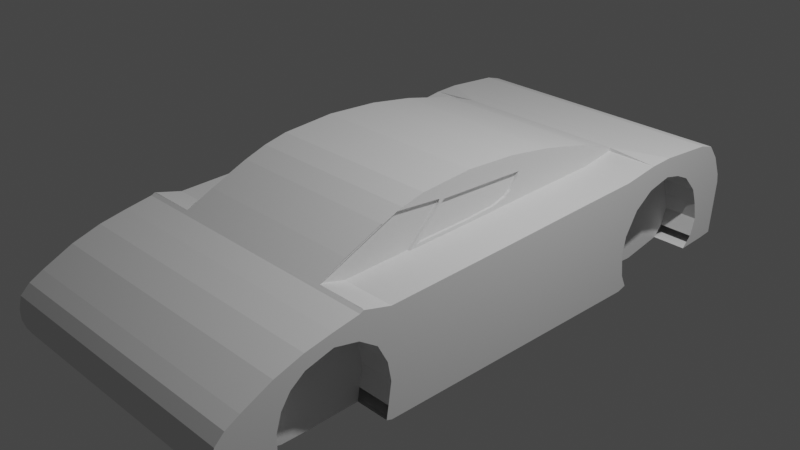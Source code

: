 # Source: koenisegg_agera_rsblend.blend  (saved by Blender 3.1.7; exported with 4.5.12 LTS)
import bpy
from mathutils import Matrix  # noqa: F401  (used for matrix-valued properties, if any)

bpy.ops.wm.read_factory_settings(use_empty=True)
scene = bpy.context.scene
scene.name = 'Scene'

# ---- collections
col_collection = bpy.data.collections.new('Collection'); scene.collection.children.link(col_collection)

# ---- world
world_world = bpy.data.worlds.new('World'); scene.world = world_world
world_world.use_nodes = True; world_world.node_tree.nodes.clear()
_N = world_world.node_tree.nodes; _L = world_world.node_tree.links
n0 = _N.new('ShaderNodeOutputWorld'); n0.name = 'World Output'; n0.location = (300, 300)
n1 = _N.new('ShaderNodeBackground'); n1.name = 'Background'; n1.location = (10, 300)
n1.inputs[0].default_value = (0.05088, 0.05088, 0.05088, 1.0)
_L.new(n1.outputs[0], n0.inputs[0])
n0.is_active_output = True
world_world.color = (0.05088, 0.05088, 0.05088)
world_world.use_sun_shadow = False
world_world.sun_shadow_jitter_overblur = 0.0

# ---- cameras
cam_camera = bpy.data.cameras.new('Camera')
cam_camera.clip_end = 100.0
cam_camera.ortho_scale = 7.314

# ---- lights
light_light = bpy.data.lights.new('Light', 'POINT')
light_light.transmission_factor = 0.0
light_light.energy = 1000.0
light_light.shadow_soft_size = 0.1
light_light.shadow_maximum_resolution = 0.006
light_light.use_absolute_resolution = True

# ---- meshes
me_cube_001 = bpy.data.meshes.new('Cube.001')
me_cube_001.from_pydata([(1.36, 1.071, -0.08924), (1.027, 2.386, -0.8712), (1.36, 1.071, 0.2031), (1.36, 3.391, -0.3944), (1.36, 3.401, -0.2651), (0.0, 3.391, -0.3944), (0.0, 3.401, -0.2651), (1.36, 3.188, -0.2258), (0.0, 1.699, -0.8712), (0.0, -0.04359, -0.8712), (1.36, 3.185, -0.02661), (0.0, 3.188, -0.2258), (1.027, 2.868, -0.7767), (0.0, 3.185, -0.02661), (1.36, 2.997, -0.27), (1.36, 2.927, -0.07828), (0.0, 2.997, -0.27), (0.0, 2.927, -0.07828), (0.0, 1.699, -0.1571), (0.0, 1.699, 0.1099), (0.0, -0.04359, -0.03806), (0.0, -0.04359, 0.2734), (1.36, -0.04359, -0.03806), (1.36, -0.04359, 0.2734), (0.0, 2.386, -0.7101), (1.027, 1.803, -0.8407), (1.36, 1.699, -0.1571), (1.36, 1.699, 0.1099), (0.0, 2.386, -0.2395), (0.0, 2.386, -0.003414), (0.0, 0.5533, -0.8712), (1.36, 3.289, -0.3101), (1.36, 3.285, -0.48), (0.0, -3.108, -0.4722), (0.0, -3.108, -0.6265), (0.0, -2.475, -0.3475), (0.0, -2.475, -0.55), (0.0, -0.8915, -0.08825), (0.0, -0.8915, -0.391), (0.0, -1.594, -0.2575), (1.027, -2.718, -0.8005), (0.0, -0.04359, -0.6587), (0.0, -1.554, -0.4666), (0.0, -1.135, -0.1296), (1.027, -3.213, -0.7425), (0.0, -3.213, -0.7425), (0.0, -1.135, -0.4164), (0.0, -0.6334, -0.05975), (0.0, -0.6334, -0.3735), (1.36, 1.741, -0.2364), (1.36, 1.702, -0.4348), (0.0, 2.66, -0.4752), (0.0, -3.108, -0.7695), (1.36, -3.19, -0.7383), (0.0, 2.684, -0.6847), (1.36, 3.281, -0.6374), (0.0, 3.285, -0.48), (1.027, -1.611, -0.8503), (0.0, -2.475, -0.7377), (0.0, -0.8915, -0.6715), (0.0, -1.588, -0.706), (0.0, -1.135, -0.6821), (0.0, -0.6334, -0.6643), (1.36, 1.737, -0.6992), (1.36, -3.108, -0.6265), (1.36, -0.8915, -0.391), (1.36, -1.554, -0.4666), (1.36, -1.135, -0.4164), (1.027, -3.11, -0.7988), (1.36, -0.6334, -0.3735), (0.0, -3.315, -0.646), (1.36, -0.04359, -0.8712), (1.36, 1.071, -0.8712), (1.36, -3.315, -0.646), (1.027, 2.756, 0.1096), (0.0, -2.783, -0.58), (1.36, -2.783, -0.58), (0.0, -2.175, -0.5315), (0.0, -1.548, -0.4685), (1.36, -1.548, -0.4685), (1.36, 0.5533, -0.369), (1.027, 2.106, 0.1667), (0.0, 1.702, -0.4348), (1.36, 1.071, -0.3916), (1.36, 3.38, -0.5281), (1.027, -2.174, 0.1434), (0.0, 3.38, -0.5281), (1.36, 3.19, -0.4318), (0.0, 3.19, -0.4318), (1.36, 3.038, -0.4662), (0.0, 3.038, -0.4662), (0.0, 1.699, -0.4332), (0.0, -0.04359, -0.3602), (1.36, -0.04359, -0.3602), (1.36, 1.699, -0.4332), (0.0, 2.386, -0.4838), (1.36, 3.293, -0.1458), (0.0, 3.281, -0.6374), (0.0, 2.585, 0.1878), (1.36, 2.585, 0.1878), (1.36, 3.298, 0.01841), (0.0, 3.298, 0.01841), (1.36, -3.249, -0.2635), (1.36, -3.108, -0.1739), (0.0, -3.108, -0.323), (1.36, -2.475, 0.06016), (0.0, -2.475, -0.1517), (0.0, -0.8915, 0.2044), (1.027, 2.386, -0.7101), (0.0, -1.705, -0.05097), (1.027, 2.982, -0.6593), (1.36, -1.908, 0.08479), (0.0, -1.135, 0.1476), (0.0, -0.6334, 0.2436), (0.0, -3.39, -0.3532), (1.36, -3.39, -0.3532), (0.0, -2.627, -0.05594), (1.36, -2.627, -0.05594), (1.027, -2.175, -0.73), (0.0, -2.174, 0.1434), (1.36, 1.699, -0.8712), (1.027, -3.271, -0.7072), (1.36, -2.174, 0.1434), (0.0, -1.548, 0.2761), (1.027, -1.588, -0.706), (1.027, -2.475, -0.7377), (1.027, 1.737, -0.6992), (1.36, 1.887, 0.009616), (0.0, 2.106, 0.1667), (1.36, 3.412, -0.1358), (0.0, 3.412, -0.1358), (1.36, 1.803, -0.8407), (1.36, 3.183, 0.1726), (0.0, 3.183, 0.1726), (1.36, 2.756, 0.1096), (0.0, 2.756, 0.1096), (0.0, 1.699, 0.3769), (1.027, 2.627, -0.824), (1.027, 2.585, 0.1878), (0.0, -0.04359, 0.5848), (1.36, 2.386, 0.2327), (1.027, 2.684, -0.6847), (1.027, 1.741, -0.2364), (0.0, 2.386, 0.2327), (1.36, -3.108, -0.7695), (0.0, -3.11, -0.7988), (1.36, -3.256, -0.1199), (0.0, -3.108, -0.0367), (0.0, -2.475, 0.06016), (0.0, -0.8915, 0.4971), (1.36, -0.8915, -0.6715), (1.027, 2.386, -0.2395), (0.0, 2.386, 0.4499), (0.0, -1.908, 0.08479), (1.36, -1.588, -0.706), (1.36, -1.135, -0.6821), (1.36, -0.6334, -0.6643), (0.0, -1.135, 0.4248), (0.0, -0.6334, 0.5469), (0.0, -1.135, 0.6797), (0.0, -0.8915, -0.8712), (0.0, -0.6334, -0.8712), (1.027, -2.175, -0.3174), (1.36, -0.8915, -0.8712), (1.36, -1.135, -0.8712), (1.36, -3.161, -0.7707), (1.36, -3.11, -0.7988), (1.36, -3.108, -0.0367), (1.027, -2.475, -0.3475), (0.0, -3.256, -0.1199), (0.0, -3.249, -0.2635), (1.027, 2.635, -0.2492), (0.0, -3.108, -0.1739), (0.0, -3.358, -0.2191), (1.36, -3.358, -0.2191), (1.36, -3.213, -0.7425), (1.36, -3.271, -0.7072), (1.36, -2.475, 0.2241), (0.0, -2.475, 0.2241), (0.0, -2.475, -0.8712), (1.027, 2.61, -0.0307), (1.36, -2.475, -0.8712), (0.0, -2.738, -0.7485), (0.0, -2.783, 0.1217), (1.027, 2.386, -0.003414), (1.36, -0.04359, -0.6587), (1.36, 1.699, -0.6891), (1.36, -2.783, 0.1217), (0.0, -2.718, -0.8005), (1.36, -2.718, -0.8005), (1.36, -2.738, -0.7485), (1.36, -1.894, 0.3383), (1.36, -1.611, -0.8503), (0.0, -1.611, -0.8503), (0.0, -2.175, -0.73), (0.0, -2.175, 0.2871), (1.027, -2.175, -0.1103), (1.36, -2.175, 0.2871), (1.027, -2.728, -0.2077), (1.36, -2.175, -0.8712), (0.0, -2.175, -0.8712), (0.0, -0.6334, 0.8259), (0.0, -1.135, -0.8712), (1.36, -0.6334, -0.8712), (1.027, -2.475, -0.1517), (0.0, -1.548, -0.7038), (0.0, -1.548, -0.8712), (1.36, -1.548, -0.8712), (1.36, -1.548, -0.7038), (1.027, 2.386, -0.4838), (1.36, 2.386, 0.4499), (1.36, 0.5533, -0.6624), (1.027, 3.038, -0.4662), (1.36, 2.106, 0.1667), (0.0, 1.737, -0.6992), (1.36, 1.071, -0.6718), (0.0, 1.071, -0.8712), (1.36, 0.5533, -0.8712), (1.36, 3.278, -0.7495), (0.0, 3.278, -0.7495), (1.027, -2.175, -0.5315), (0.0, 3.303, 0.1914), (1.36, 3.303, 0.1914), (1.36, 3.395, -0.03172), (0.0, 1.803, -0.8407), (0.0, 3.395, -0.03172), (1.36, 3.369, -0.6521), (1.027, -1.554, -0.4666), (1.36, 3.362, -0.7403), (1.027, -2.475, -0.55), (0.0, 3.362, -0.7403), (0.0, 3.369, -0.6521), (1.36, 3.18, 0.3534), (1.027, 1.702, -0.4348), (0.0, 3.18, 0.3534), (1.36, 3.192, -0.6228), (1.36, 3.194, -0.7587), (0.0, 3.194, -0.7587), (0.0, 3.192, -0.6228), (1.027, 2.66, -0.4752), (0.0, 2.627, -0.824), (0.0, 2.695, 0.4277), (1.36, 2.695, 0.4277), (1.36, 3.004, 0.4056), (0.0, 3.004, 0.4056), (1.36, 2.982, -0.6593), (1.36, 2.868, -0.7767), (0.0, 2.868, -0.7767), (0.0, 2.982, -0.6593), (0.0, 1.699, -0.6891), (0.0, 2.386, -0.8712), (1.027, -2.175, -0.8712), (1.027, -2.738, -0.7485), (1.027, -2.475, -0.8712), (1.027, -3.161, -0.7707), (1.027, 2.386, 0.2327), (1.027, 1.887, 0.009616), (1.027, -2.627, -0.05594), (1.027, -1.908, 0.08479), (1.027, -2.475, 0.06016), (1.027, -2.783, -0.58), (0.0, -3.271, -0.7072), (1.027, 2.927, -0.07828), (1.027, 2.997, -0.27), (1.027, -2.783, -0.3964), (1.027, -1.705, -0.05097), (1.027, -1.594, -0.2575), (0.0, 1.887, 0.009616), (0.0, 1.741, -0.2364), (1.36, 0.5533, 0.2536), (1.36, 0.5533, -0.05247), (1.36, -1.548, 0.03068), (1.36, -1.548, -0.2147), (0.0, -1.548, 0.03068), (0.0, -1.548, -0.2147), (0.0, -2.175, -0.1103), (0.0, -2.175, -0.3174), (1.36, -2.728, -0.2077), (1.36, -2.783, -0.3964), (0.0, -2.728, -0.2077), (0.0, -2.783, -0.3964), (1.36, -3.39, -0.464), (1.36, -3.355, -0.5716), (0.0, -3.39, -0.464), (0.0, -3.355, -0.5716), (1.36, -0.6334, 0.2436), (1.36, -0.6334, -0.05975), (1.36, -1.135, 0.1476), (1.36, -1.135, -0.1296), (1.36, -1.705, -0.05097), (1.36, -1.594, -0.2575), (1.36, -0.8915, 0.2044), (1.36, -0.8915, -0.08825), (1.36, -3.108, -0.323), (1.36, -3.108, -0.4722), (0.0, 3.293, -0.1458), (0.0, 3.289, -0.3101), (0.0, 2.61, -0.0307), (0.0, 2.635, -0.2492), (0.0, -3.231, -0.5219), (1.36, -3.231, -0.5219), (0.0, -3.249, -0.3935), (1.36, -3.249, -0.3935), (1.36, -3.211, -0.6362), (0.0, -3.211, -0.6362), (1.36, -0.7986, 0.2986), (1.36, -0.8915, 0.2958), (1.335, -1.846, 0.3606), (0.8609, 1.071, 0.7642), (1.36, 1.071, 0.3586), (1.36, 2.111, 0.4375), (1.36, -0.04359, 0.3208), (0.8609, -1.548, 0.5018), (1.36, -1.135, 0.2885), (0.8609, 1.699, 0.6224), (1.335, -1.853, 0.3577), (1.36, -1.548, 0.2761), (0.84, -0.4417, 0.6588), (0.8654, -0.7986, 0.2986), (0.84, -0.7986, 0.2986), (0.8654, -0.6334, 0.4653), (0.8654, -0.4317, 0.6988), (0.8388, -0.6334, 0.4122), (0.8654, -0.6334, 0.4122), (0.8654, 1.071, 0.4954), (0.8654, 0.5533, 0.6474), (0.8388, 0.5533, 0.6474), (0.8654, 1.699, 0.3769), (0.8654, 2.111, 0.4375), (0.8654, 2.112, 0.4784), (0.8654, 1.071, 0.7642), (0.8654, 1.699, 0.6224), (0.8654, -0.04359, 0.8712), (0.8654, 0.5533, 0.8411), (0.8654, -0.547, 0.5525), (0.8654, -0.4919, 0.556), (0.8654, -1.135, 0.6797), (1.36, 1.699, 0.3769), (0.8654, -0.9509, 0.7451), (0.84, -1.548, 0.2761), (0.8654, -1.548, 0.2761), (0.8654, -0.8915, 0.7398), (0.8654, -0.8915, 0.7663), (0.8654, -1.846, 0.3606), (0.8654, -0.6334, 0.7168), (0.8654, -0.6334, 0.8259), (0.8654, -1.853, 0.3577), (0.8654, -1.548, 0.4897), (0.8654, -1.548, 0.5018), (0.8654, -1.135, 0.668), (0.84, -1.846, 0.3606), (0.84, -1.853, 0.3577), (0.84, -0.8915, 0.4971), (0.84, -1.135, 0.668), (0.84, -0.8915, 0.7398), (0.84, -0.9509, 0.7451), (0.84, -0.6334, 0.4653), (0.84, -0.547, 0.5525), (0.84, -1.135, 0.2885), (0.84, -0.8915, 0.2958), (0.84, -0.4317, 0.6988), (0.84, -0.6334, 0.7168), (1.36, 0.5533, 0.3414), (0.8609, -1.135, 0.6797), (1.36, -0.6334, 0.3034), (0.8654, -0.4417, 0.6588), (0.8654, -0.8915, 0.2958), (0.8388, -0.4919, 0.556), (0.8388, 0.6546, 0.6438), (0.8654, 0.6546, 0.6438), (0.8654, -1.135, 0.2885), (0.84, -1.135, 0.4248), (0.84, -0.6334, 0.5469), (0.84, -1.548, 0.4897), (0.8654, -0.9812, 0.7343), (0.8654, -0.04359, 0.6683), (0.8388, -0.04359, 0.6683), (0.8388, 0.4785, 0.4277), (0.8654, 0.4785, 0.4277), (0.8654, 0.6033, 0.5534), (0.8654, 0.5533, 0.4797), (0.8388, 0.5533, 0.4797), (0.8654, 0.3184, 0.3836), (0.8654, -0.04359, 0.3556), (0.8654, -0.6334, 0.3396), (0.8654, -0.37, 0.6798), (0.8388, 0.5533, 0.5596), (0.8388, -0.04359, 0.5848), (0.8388, 0.6033, 0.5534), (0.8388, -0.04359, 0.3556), (0.8388, -0.6334, 0.3396), (0.8388, 0.3184, 0.3836), (0.8388, -0.37, 0.6798), (0.8654, -0.7149, 0.3294), (0.839, -0.7149, 0.3294), (0.8654, -0.6334, 0.3034), (0.8654, 0.5533, 0.3414), (0.8654, 1.071, 0.3586), (0.8654, -0.04359, 0.3208), (0.8609, -0.04359, 0.8712), (0.0, -0.8915, 0.7663), (0.0, -1.894, 0.3383), (0.0, -1.548, 0.5018), (0.0, -0.04359, 0.8712), (0.0, 2.112, 0.4784), (0.0, 1.699, 0.6224), (0.8609, -0.9509, 0.7451), (0.0, 1.071, 0.7642), (0.0, 0.5533, 0.8411), (0.8609, -0.8915, 0.7663), (0.8609, 0.5533, 0.8411), (0.8609, -0.6334, 0.8259), (0.8609, -0.9812, 0.7343), (0.8609, -1.846, 0.3606), (0.8609, 2.112, 0.4784), (1.36, -1.853, 0.3577)], [(45, 44), (181, 179), (200, 199)], [(156, 69, 65, 150), (190, 76, 64, 144), (278, 277, 293, 294), (126, 25, 1, 108), (286, 285, 291, 292), (272, 271, 289, 290), (292, 291, 287, 288), (22, 23, 285, 286), (300, 302, 281, 282), (282, 281, 283, 284), (0, 2, 269, 270), (141, 137, 12, 110), (18, 19, 267, 268), (26, 27, 2, 0), (296, 295, 6, 5), (5, 6, 4, 3), (298, 297, 17, 16), (288, 287, 271, 272), (268, 267, 29, 28), (270, 269, 23, 22), (16, 17, 13, 11), (11, 13, 295, 296), (28, 29, 297, 298), (134, 15, 10, 132), (100, 96, 4, 129), (337, 27, 127, 213), (153, 109, 275, 119), (157, 112, 273, 123), (148, 106, 279, 116), (170, 301, 283, 114), (139, 21, 113, 158), (149, 107, 112, 157), (123, 273, 109, 153), (158, 113, 107, 149), (119, 275, 106, 148), (116, 279, 104, 172), (132, 10, 96, 100), (76, 278, 294, 64), (69, 286, 292, 65), (79, 272, 290, 66), (65, 292, 288, 67), (93, 22, 286, 69), (303, 300, 282, 73), (73, 282, 284, 70), (83, 0, 270, 80), (91, 18, 268, 82), (94, 26, 0, 83), (56, 296, 5, 86), (86, 5, 3, 84), (51, 298, 16, 90), (67, 288, 272, 79), (82, 268, 28, 95), (80, 270, 22, 93), (90, 16, 11, 88), (88, 11, 296, 56), (10, 7, 31, 96), (279, 280, 33, 104), (275, 276, 35, 106), (113, 47, 37, 107), (273, 274, 39, 109), (107, 37, 43, 112), (21, 20, 47, 113), (301, 299, 284, 283), (106, 35, 280, 279), (112, 43, 274, 273), (109, 39, 276, 275), (27, 26, 49, 127), (96, 31, 3, 4), (15, 14, 7, 10), (95, 28, 298, 51), (152, 210, 242, 241), (143, 152, 241, 98), (196, 85, 259, 204), (210, 140, 99, 242), (29, 143, 98, 297), (250, 24, 54, 240), (89, 245, 235, 87), (32, 55, 226, 84), (94, 186, 63, 50), (42, 60, 194, 77), (46, 61, 205, 78), (36, 58, 182, 75), (33, 34, 304, 299), (92, 41, 62, 48), (38, 59, 61, 46), (78, 205, 60, 42), (204, 259, 257, 198), (265, 258, 85, 196), (48, 62, 59, 38), (77, 194, 58, 36), (75, 182, 52, 34), (189, 190, 144, 166), (203, 156, 150, 163), (207, 208, 154, 192), (163, 150, 155, 164), (71, 185, 156, 203), (165, 53, 176, 175), (64, 294, 300, 303), (72, 215, 211, 217), (8, 249, 214, 224), (120, 186, 215, 72), (219, 97, 231, 230), (230, 231, 226, 228), (240, 54, 248, 247), (164, 155, 208, 207), (224, 214, 24, 250), (217, 211, 185, 71), (247, 248, 238, 237), (237, 238, 97, 219), (87, 235, 55, 32), (234, 232, 222, 221), (236, 237, 219, 218), (235, 236, 218, 55), (133, 234, 221, 101), (13, 133, 101, 295), (232, 132, 100, 222), (17, 135, 133, 13), (269, 362, 311, 23), (414, 310, 213, 140, 210), (267, 128, 143, 29), (287, 313, 316, 271), (297, 98, 135, 17), (242, 99, 134, 243), (57, 124, 118, 251), (253, 125, 252, 40), (243, 134, 132, 232), (6, 130, 129, 4), (222, 100, 129, 223), (295, 101, 130, 6), (27, 337, 309, 2), (19, 136, 128, 267), (251, 118, 125, 253), (2, 309, 362, 269), (401, 153, 119, 195), (159, 157, 123, 402), (178, 148, 116, 183), (281, 115, 114, 283), (302, 102, 115, 281), (169, 170, 114, 173), (403, 139, 158, 201), (400, 149, 157, 159), (23, 311, 364, 285), (291, 306, 313, 287), (271, 316, 111, 289), (402, 123, 153, 401), (239, 141, 110, 212), (233, 126, 108, 209), (209, 108, 141, 239), (285, 364, 305, 306, 291), (201, 158, 149, 400), (195, 119, 148, 178), (183, 116, 172, 147), (108, 1, 137, 141), (277, 117, 103, 293), (187, 183, 147, 167), (117, 187, 167, 103), (184, 151, 171, 180), (256, 142, 151, 184), (180, 171, 263, 262), (144, 64, 303, 53), (188, 189, 166, 145), (197, 195, 178, 177), (122, 197, 177, 105), (194, 200, 179, 58), (161, 203, 163, 160), (62, 161, 160, 59), (205, 206, 193, 60), (206, 207, 192, 193), (327, 331, 330, 324), (59, 160, 202, 61), (41, 9, 161, 62), (160, 163, 164, 202), (9, 71, 203, 161), (294, 293, 302, 300), (172, 104, 301, 170), (102, 146, 174, 115), (227, 266, 162, 220), (229, 168, 264, 260), (115, 174, 173, 114), (58, 179, 188, 182), (105, 177, 187, 117), (177, 178, 183, 187), (146, 169, 173, 174), (111, 191, 197, 122), (220, 162, 168, 229), (191, 401, 195, 197), (202, 164, 207, 206), (61, 202, 206, 205), (60, 193, 200, 194), (216, 72, 217, 30), (186, 120, 131, 63), (136, 405, 404, 128), (120, 8, 224, 131), (138, 180, 262, 74), (81, 256, 184, 255), (255, 184, 180, 138), (8, 120, 72, 216), (101, 221, 225, 130), (55, 218, 228, 226), (218, 219, 230, 228), (130, 225, 223, 129), (245, 246, 236, 235), (246, 247, 237, 236), (244, 243, 232, 234), (221, 222, 223, 225), (98, 241, 244, 135), (266, 265, 196, 162), (168, 204, 198, 264), (241, 242, 243, 244), (128, 404, 152, 143), (30, 217, 71, 9), (162, 196, 204, 168), (404, 414, 210, 152), (118, 220, 229, 125), (135, 244, 234, 133), (125, 229, 260, 252), (124, 227, 220, 118), (151, 209, 239, 171), (142, 233, 209, 151), (171, 239, 212, 263), (81, 255, 140, 213), (126, 233, 50, 63), (256, 81, 213, 127), (259, 85, 122, 105), (138, 74, 134, 99), (265, 266, 290, 289), (212, 110, 245, 89), (74, 262, 15, 134), (266, 227, 66, 290), (233, 142, 49, 50), (264, 198, 277, 278), (44, 254, 165, 175), (260, 264, 278, 76), (227, 124, 154, 66), (258, 265, 289, 111), (85, 258, 111, 122), (257, 259, 105, 117), (261, 121, 176), (121, 44, 175, 176), (255, 138, 99, 140), (142, 256, 127, 49), (68, 145, 166), (252, 260, 76, 190), (198, 257, 117, 277), (254, 68, 166, 165), (262, 263, 14, 15), (263, 212, 89, 14), (208, 79, 66, 154), (150, 65, 67, 155), (185, 93, 69, 156), (53, 303, 73, 176), (176, 73, 70, 261), (215, 83, 80, 211), (249, 91, 82, 214), (186, 94, 83, 215), (97, 56, 86, 231), (231, 86, 84, 226), (54, 51, 90, 248), (155, 67, 79, 208), (214, 82, 95, 24), (211, 80, 93, 185), (248, 90, 88, 238), (238, 88, 56, 97), (24, 95, 51, 54), (14, 89, 87, 7), (31, 32, 84, 3), (26, 94, 50, 49), (39, 42, 77, 276), (43, 46, 78, 274), (35, 36, 75, 280), (299, 304, 70, 284), (20, 92, 48, 47), (37, 38, 46, 43), (274, 78, 42, 39), (47, 48, 38, 37), (276, 77, 36, 35), (280, 75, 34, 33), (7, 87, 32, 31), (104, 33, 299, 301), (166, 144, 53, 165), (293, 103, 102, 302), (147, 172, 170, 169), (103, 167, 146, 102), (167, 147, 169, 146), (415, 191, 111, 316), (413, 415, 315, 307), (310, 337, 213), (410, 399, 332, 333), (309, 337, 327, 397), (316, 313, 370, 340), (366, 318, 319, 359), (382, 378, 377, 391), (349, 374, 336), (338, 341, 342), (365, 321, 360, 317), (334, 365, 317, 357), (340, 370, 358, 339), (331, 327, 328, 329), (318, 320, 356, 319), (321, 344, 361, 360), (346, 340, 339, 351), (341, 344, 345, 342), (347, 349, 336, 348), (372, 361, 354, 352), (339, 373, 350, 351), (399, 411, 345, 332), (305, 364, 395, 318), (409, 406, 338, 342), (307, 315, 351, 350), (364, 311, 398, 395), (313, 306, 366, 370), (308, 410, 333, 330), (310, 414, 329, 328), (306, 305, 318, 366), (406, 412, 374, 338), (415, 316, 340, 346), (414, 314, 331, 329), (311, 362, 396, 398), (315, 415, 346, 351), (411, 409, 342, 345), (362, 309, 397, 396), (314, 308, 330, 331), (412, 363, 336, 374), (337, 310, 328, 327), (324, 330, 333, 325, 369, 379), (380, 379, 388, 381), (371, 353, 373, 339), (356, 357, 372), (358, 359, 352, 371), (357, 317, 360, 361, 372), (339, 358, 371), (359, 319, 356, 372, 352), (344, 341, 354, 361), (349, 347, 373, 353), (320, 334, 357, 356), (347, 343, 350, 373), (370, 366, 359, 358), (387, 376, 392, 367), (369, 325, 326, 368), (335, 323, 322, 367), (323, 335, 334, 320), (375, 325, 333, 332), (325, 375, 376, 326), (335, 385, 375, 332, 345, 344, 321, 365, 334), (378, 380, 381, 377), (386, 326, 376, 387), (389, 391, 377, 381, 386, 387), (390, 389, 387, 367, 322), (381, 388, 386), (388, 368, 326, 386), (379, 369, 368, 388), (383, 382, 391, 389), (375, 385, 392, 376), (384, 383, 389, 390), (385, 335, 367, 392), (319, 390, 322, 356), (384, 390, 319, 394, 393), (394, 322, 323, 393), (395, 398, 383, 384), (318, 395, 384, 393, 323, 320), (397, 327, 324), (396, 397, 324, 379, 380), (398, 396, 380, 378, 382, 383), (371, 352, 354, 355, 353), (341, 338, 374, 349, 353, 355, 354), (347, 348, 343), (410, 408, 403, 399), (314, 405, 407, 308), (405, 314, 414, 404), (308, 407, 408, 410), (363, 159, 402, 312), (399, 403, 201, 411), (409, 400, 159, 363, 412, 406), (312, 402, 401, 191, 415, 413), (411, 201, 400, 409)])
_uv = me_cube_001.uv_layers.new(name='UVMap')
_uv.uv.foreach_set('vector', [0.4055, 0.75, 0.4483, 0.75, 0.4483, 0.75, 0.4055, 0.75, 0.4055, 0.75, 0.4483, 0.75, 0.4483, 0.75, 0.4055, 0.75, 0.4945, 0.75, 0.5392, 0.75, 0.5392, 0.75, 0.4945, 0.75, 0.4055, 0.5, 0.375, 0.5, 0.375, 0.5, 0.4055, 0.5, 0.4945, 0.75, 0.5392, 0.75, 0.5392, 0.75, 0.4945, 0.75, 0.4945, 0.75, 0.5392, 0.75, 0.5392, 0.75, 0.4945, 0.75, 0.4945, 0.75, 0.5392, 0.75, 0.5392, 0.75, 0.4945, 0.75, 0.4945, 0.75, 0.5392, 0.75, 0.5392, 0.75, 0.4945, 0.75, 0.4945, 0.75, 0.5392, 0.75, 0.5392, 0.75, 0.4945, 0.75, 0.4945, 0.75, 0.5392, 0.75, 0.5392, 0.875, 0.4945, 0.875, 0.4945, 0.5901, 0.5392, 0.5901, 0.5392, 0.6644, 0.4945, 0.6644, 0.4055, 0.5, 0.375, 0.5, 0.375, 0.5, 0.4055, 0.5, 0.0, 0.0, 0.0, 0.0, 0.0, 0.0, 0.0, 0.0, 0.4945, 0.5, 0.5392, 0.5, 0.5392, 0.5901, 0.4945, 0.5901, 0.0, 0.0, 0.0, 0.0, 0.0, 0.0, 0.0, 0.0, 0.4945, 0.375, 0.5392, 0.375, 0.5392, 0.5, 0.4945, 0.5, 0.0, 0.0, 0.0, 0.0, 0.0, 0.0, 0.0, 0.0, 0.4945, 0.75, 0.5392, 0.75, 0.5392, 0.75, 0.4945, 0.75, 0.0, 0.0, 0.0, 0.0, 0.0, 0.0, 0.0, 0.0, 0.4945, 0.6644, 0.5392, 0.6644, 0.5392, 0.75, 0.4945, 0.75, 0.0, 0.0, 0.0, 0.0, 0.0, 0.0, 0.0, 0.0, 0.0, 0.0, 0.0, 0.0, 0.0, 0.0, 0.0, 0.0, 0.0, 0.0, 0.0, 0.0, 0.0, 0.0, 0.0, 0.0, 0.5839, 0.5, 0.5392, 0.5, 0.5392, 0.5, 0.5839, 0.5, 0.5839, 0.5, 0.5392, 0.5, 0.5392, 0.5, 0.5839, 0.5, 0.5839, 0.5, 0.5392, 0.5, 0.5392, 0.5, 0.5839, 0.5, 0.0, 0.0, 0.0, 0.0, 0.0, 0.0, 0.0, 0.0, 0.0, 0.0, 0.0, 0.0, 0.0, 0.0, 0.0, 0.0, 0.0, 0.0, 0.0, 0.0, 0.0, 0.0, 0.0, 0.0, 0.0, 0.0, 0.0, 0.0, 0.0, 0.0, 0.0, 0.0, 0.0, 0.0, 0.0, 0.0, 0.0, 0.0, 0.0, 0.0, 0.0, 0.0, 0.0, 0.0, 0.0, 0.0, 0.0, 0.0, 0.0, 0.0, 0.0, 0.0, 0.0, 0.0, 0.0, 0.0, 0.0, 0.0, 0.0, 0.0, 0.0, 0.0, 0.0, 0.0, 0.0, 0.0, 0.0, 0.0, 0.0, 0.0, 0.0, 0.0, 0.0, 0.0, 0.0, 0.0, 0.0, 0.0, 0.0, 0.0, 0.5839, 0.5, 0.5392, 0.5, 0.5392, 0.5, 0.5839, 0.5, 0.4483, 0.75, 0.4945, 0.75, 0.4945, 0.75, 0.4483, 0.75, 0.4483, 0.75, 0.4945, 0.75, 0.4945, 0.75, 0.4483, 0.75, 0.4483, 0.75, 0.4945, 0.75, 0.4945, 0.75, 0.4483, 0.75, 0.4483, 0.75, 0.4945, 0.75, 0.4945, 0.75, 0.4483, 0.75, 0.4483, 0.75, 0.4945, 0.75, 0.4945, 0.75, 0.4483, 0.75, 0.4483, 0.75, 0.4945, 0.75, 0.4945, 0.75, 0.4483, 0.75, 0.4483, 0.75, 0.4945, 0.75, 0.4945, 0.875, 0.4483, 0.875, 0.4483, 0.5901, 0.4945, 0.5901, 0.4945, 0.6644, 0.4483, 0.6644, 0.0, 0.0, 0.0, 0.0, 0.0, 0.0, 0.0, 0.0, 0.4483, 0.5, 0.4945, 0.5, 0.4945, 0.5901, 0.4483, 0.5901, 0.0, 0.0, 0.0, 0.0, 0.0, 0.0, 0.0, 0.0, 0.4483, 0.375, 0.4945, 0.375, 0.4945, 0.5, 0.4483, 0.5, 0.0, 0.0, 0.0, 0.0, 0.0, 0.0, 0.0, 0.0, 0.4483, 0.75, 0.4945, 0.75, 0.4945, 0.75, 0.4483, 0.75, 0.0, 0.0, 0.0, 0.0, 0.0, 0.0, 0.0, 0.0, 0.4483, 0.6644, 0.4945, 0.6644, 0.4945, 0.75, 0.4483, 0.75, 0.0, 0.0, 0.0, 0.0, 0.0, 0.0, 0.0, 0.0, 0.0, 0.0, 0.0, 0.0, 0.0, 0.0, 0.0, 0.0, 0.5392, 0.5, 0.4945, 0.5, 0.4945, 0.5, 0.5392, 0.5, 0.0, 0.0, 0.0, 0.0, 0.0, 0.0, 0.0, 0.0, 0.0, 0.0, 0.0, 0.0, 0.0, 0.0, 0.0, 0.0, 0.0, 0.0, 0.0, 0.0, 0.0, 0.0, 0.0, 0.0, 0.0, 0.0, 0.0, 0.0, 0.0, 0.0, 0.0, 0.0, 0.0, 0.0, 0.0, 0.0, 0.0, 0.0, 0.0, 0.0, 0.0, 0.0, 0.0, 0.0, 0.0, 0.0, 0.0, 0.0, 0.0, 0.0, 0.0, 0.0, 0.0, 0.0, 0.0, 0.0, 0.0, 0.0, 0.0, 0.0, 0.0, 0.0, 0.0, 0.0, 0.0, 0.0, 0.0, 0.0, 0.0, 0.0, 0.0, 0.0, 0.0, 0.0, 0.0, 0.0, 0.0, 0.0, 0.0, 0.0, 0.5392, 0.5, 0.4945, 0.5, 0.4945, 0.5, 0.5392, 0.5, 0.5392, 0.5, 0.4945, 0.5, 0.4945, 0.5, 0.5392, 0.5, 0.5392, 0.5, 0.4945, 0.5, 0.4945, 0.5, 0.5392, 0.5, 0.0, 0.0, 0.0, 0.0, 0.0, 0.0, 0.0, 0.0, 0.75, 0.5, 0.625, 0.5, 0.625, 0.5, 0.75, 0.5, 0.0, 0.0, 0.0, 0.0, 0.0, 0.0, 0.0, 0.0, 0.5392, 0.75, 0.5839, 0.75, 0.5839, 0.75, 0.5392, 0.75, 0.625, 0.5, 0.5839, 0.5, 0.5839, 0.5, 0.625, 0.5, 0.0, 0.0, 0.0, 0.0, 0.0, 0.0, 0.0, 0.0, 0.0, 0.0, 0.0, 0.0, 0.0, 0.0, 0.0, 0.0, 0.4483, 0.5, 0.4055, 0.5, 0.4055, 0.5, 0.4483, 0.5, 0.4483, 0.5, 0.4055, 0.5, 0.4055, 0.5, 0.4483, 0.5, 0.4483, 0.5, 0.4055, 0.5, 0.4055, 0.5, 0.4483, 0.5, 0.0, 0.0, 0.0, 0.0, 0.0, 0.0, 0.0, 0.0, 0.0, 0.0, 0.0, 0.0, 0.0, 0.0, 0.0, 0.0, 0.0, 0.0, 0.0, 0.0, 0.0, 0.0, 0.0, 0.0, 0.0, 0.0, 0.0, 0.0, 0.0, 0.0, 0.0, 0.0, 0.0, 0.0, 0.0, 0.0, 0.0, 0.0, 0.0, 0.0, 0.0, 0.0, 0.0, 0.0, 0.0, 0.0, 0.0, 0.0, 0.0, 0.0, 0.0, 0.0, 0.0, 0.0, 0.0, 0.0, 0.5392, 0.75, 0.5839, 0.75, 0.5839, 0.75, 0.5392, 0.75, 0.5392, 0.75, 0.5839, 0.75, 0.5839, 0.75, 0.5392, 0.75, 0.0, 0.0, 0.0, 0.0, 0.0, 0.0, 0.0, 0.0, 0.0, 0.0, 0.0, 0.0, 0.0, 0.0, 0.0, 0.0, 0.0, 0.0, 0.0, 0.0, 0.0, 0.0, 0.0, 0.0, 0.375, 0.75, 0.4055, 0.75, 0.4055, 0.75, 0.375, 0.75, 0.375, 0.75, 0.4055, 0.75, 0.4055, 0.75, 0.375, 0.75, 0.375, 0.75, 0.4055, 0.75, 0.4055, 0.75, 0.375, 0.75, 0.375, 0.75, 0.4055, 0.75, 0.4055, 0.75, 0.375, 0.75, 0.375, 0.75, 0.4055, 0.75, 0.4055, 0.75, 0.375, 0.75, 0.375, 0.75, 0.4055, 0.75, 0.4055, 0.75, 0.375, 0.75, 0.4483, 0.75, 0.4945, 0.75, 0.4945, 0.75, 0.4483, 0.75, 0.375, 0.5901, 0.4055, 0.5901, 0.4055, 0.6644, 0.375, 0.6644, 0.0, 0.0, 0.0, 0.0, 0.0, 0.0, 0.0, 0.0, 0.375, 0.5, 0.4055, 0.5, 0.4055, 0.5901, 0.375, 0.5901, 0.0, 0.0, 0.0, 0.0, 0.0, 0.0, 0.0, 0.0, 0.375, 0.375, 0.4055, 0.375, 0.4055, 0.5, 0.375, 0.5, 0.0, 0.0, 0.0, 0.0, 0.0, 0.0, 0.0, 0.0, 0.375, 0.75, 0.4055, 0.75, 0.4055, 0.75, 0.375, 0.75, 0.0, 0.0, 0.0, 0.0, 0.0, 0.0, 0.0, 0.0, 0.375, 0.6644, 0.4055, 0.6644, 0.4055, 0.75, 0.375, 0.75, 0.0, 0.0, 0.0, 0.0, 0.0, 0.0, 0.0, 0.0, 0.0, 0.0, 0.0, 0.0, 0.0, 0.0, 0.0, 0.0, 0.4483, 0.5, 0.4055, 0.5, 0.4055, 0.5, 0.4483, 0.5, 0.75, 0.5, 0.625, 0.5, 0.625, 0.5, 0.75, 0.5, 0.375, 0.5, 0.25, 0.5, 0.25, 0.5, 0.375, 0.5, 0.4055, 0.5, 0.375, 0.5, 0.375, 0.5, 0.4055, 0.5, 0.0, 0.0, 0.0, 0.0, 0.0, 0.0, 0.0, 0.0, 0.0, 0.0, 0.0, 0.0, 0.0, 0.0, 0.0, 0.0, 0.625, 0.5, 0.5839, 0.5, 0.5839, 0.5, 0.625, 0.5, 0.0, 0.0, 0.0, 0.0, 0.0, 0.0, 0.0, 0.0, 0.5392, 0.6644, 0.552, 0.6644, 0.546, 0.75, 0.5392, 0.75, 0.625, 0.5, 0.6196, 0.5, 0.5839, 0.5, 0.5839, 0.5, 0.625, 0.5, 0.0, 0.0, 0.0, 0.0, 0.0, 0.0, 0.0, 0.0, 0.5392, 0.75, 0.5619, 0.75, 0.5839, 0.75, 0.5392, 0.75, 0.0, 0.0, 0.0, 0.0, 0.0, 0.0, 0.0, 0.0, 0.625, 0.5, 0.5839, 0.5, 0.5839, 0.5, 0.625, 0.5, 0.375, 0.75, 0.4055, 0.75, 0.4055, 0.75, 0.375, 0.75, 0.375, 0.75, 0.4055, 0.75, 0.4055, 0.75, 0.375, 0.75, 0.625, 0.5, 0.5839, 0.5, 0.5839, 0.5, 0.625, 0.5, 0.5392, 0.375, 0.5839, 0.375, 0.5839, 0.5, 0.5392, 0.5, 0.625, 0.5, 0.5839, 0.5, 0.5839, 0.5, 0.625, 0.5, 0.0, 0.0, 0.0, 0.0, 0.0, 0.0, 0.0, 0.0, 0.5392, 0.5, 0.5839, 0.5, 0.563, 0.5901, 0.5392, 0.5901, 0.0, 0.0, 0.0, 0.0, 0.0, 0.0, 0.0, 0.0, 0.375, 0.75, 0.4055, 0.75, 0.4055, 0.75, 0.375, 0.75, 0.5392, 0.5901, 0.563, 0.5901, 0.552, 0.6644, 0.5392, 0.6644, 0.0, 0.0, 0.0, 0.0, 0.0, 0.0, 0.0, 0.0, 0.0, 0.0, 0.0, 0.0, 0.0, 0.0, 0.0, 0.0, 0.0, 0.0, 0.0, 0.0, 0.0, 0.0, 0.0, 0.0, 0.5392, 0.75, 0.5839, 0.75, 0.5839, 0.875, 0.5392, 0.875, 0.5392, 0.75, 0.5839, 0.75, 0.5839, 0.75, 0.5392, 0.75, 0.0, 0.0, 0.0, 0.0, 0.0, 0.0, 0.0, 0.0, 0.0, 0.0, 0.0, 0.0, 0.0, 0.0, 0.0, 0.0, 0.0, 0.0, 0.0, 0.0, 0.0, 0.0, 0.0, 0.0, 0.5392, 0.75, 0.546, 0.75, 0.548, 0.75, 0.5392, 0.75, 0.5392, 0.75, 0.5532, 0.75, 0.5619, 0.75, 0.5392, 0.75, 0.5392, 0.75, 0.5839, 0.75, 0.5839, 0.75, 0.5392, 0.75, 0.0, 0.0, 0.0, 0.0, 0.0, 0.0, 0.0, 0.0, 0.4483, 0.5, 0.4055, 0.5, 0.4055, 0.5, 0.4483, 0.5, 0.4483, 0.5, 0.4055, 0.5, 0.4055, 0.5, 0.4483, 0.5, 0.4483, 0.5, 0.4055, 0.5, 0.4055, 0.5, 0.4483, 0.5, 0.5392, 0.75, 0.548, 0.75, 0.5513, 0.75, 0.5532, 0.75, 0.5392, 0.75, 0.0, 0.0, 0.0, 0.0, 0.0, 0.0, 0.0, 0.0, 0.0, 0.0, 0.0, 0.0, 0.0, 0.0, 0.0, 0.0, 0.0, 0.0, 0.0, 0.0, 0.0, 0.0, 0.0, 0.0, 0.4055, 0.5, 0.375, 0.5, 0.375, 0.5, 0.4055, 0.5, 0.5392, 0.75, 0.5839, 0.75, 0.5839, 0.75, 0.5392, 0.75, 0.625, 0.75, 0.75, 0.75, 0.75, 0.75, 0.625, 0.75, 0.5839, 0.75, 0.625, 0.75, 0.625, 0.75, 0.5839, 0.75, 0.5392, 0.5, 0.4945, 0.5, 0.4945, 0.5, 0.5392, 0.5, 0.5392, 0.5, 0.4945, 0.5, 0.4945, 0.5, 0.5392, 0.5, 0.5392, 0.5, 0.4945, 0.5, 0.4945, 0.5, 0.5392, 0.5, 0.4055, 0.75, 0.4483, 0.75, 0.4483, 0.75, 0.4055, 0.75, 0.25, 0.75, 0.375, 0.75, 0.375, 0.75, 0.25, 0.75, 0.625, 0.75, 0.75, 0.75, 0.75, 0.75, 0.625, 0.75, 0.5839, 0.75, 0.625, 0.75, 0.625, 0.75, 0.5839, 0.75, 0.0, 0.0, 0.0, 0.0, 0.0, 0.0, 0.0, 0.0, 0.25, 0.75, 0.375, 0.75, 0.375, 0.75, 0.25, 0.75, 0.0, 0.0, 0.0, 0.0, 0.0, 0.0, 0.0, 0.0, 0.0, 0.0, 0.0, 0.0, 0.0, 0.0, 0.0, 0.0, 0.25, 0.75, 0.375, 0.75, 0.375, 0.75, 0.25, 0.75, 0.5839, 0.5, 0.625, 0.5, 0.625, 0.5901, 0.5839, 0.5901, 0.0, 0.0, 0.0, 0.0, 0.0, 0.0, 0.0, 0.0, 0.0, 0.0, 0.0, 0.0, 0.0, 0.0, 0.0, 0.0, 0.25, 0.75, 0.375, 0.75, 0.375, 0.75, 0.25, 0.75, 0.25, 0.75, 0.375, 0.75, 0.375, 0.75, 0.25, 0.75, 0.4945, 0.75, 0.5392, 0.75, 0.5392, 0.75, 0.4945, 0.75, 0.0, 0.0, 0.0, 0.0, 0.0, 0.0, 0.0, 0.0, 0.5839, 0.75, 0.625, 0.75, 0.625, 0.75, 0.5839, 0.75, 0.4483, 0.75, 0.4945, 0.75, 0.4945, 0.75, 0.4483, 0.75, 0.4483, 0.75, 0.4945, 0.75, 0.4945, 0.75, 0.4483, 0.75, 0.5839, 0.75, 0.625, 0.75, 0.625, 0.875, 0.5839, 0.875, 0.0, 0.0, 0.0, 0.0, 0.0, 0.0, 0.0, 0.0, 0.5839, 0.75, 0.625, 0.75, 0.625, 0.75, 0.5839, 0.75, 0.625, 0.75, 0.75, 0.75, 0.75, 0.75, 0.625, 0.75, 0.625, 0.75, 0.75, 0.75, 0.75, 0.75, 0.625, 0.75, 0.5839, 0.75, 0.625, 0.75, 0.625, 0.75, 0.5839, 0.75, 0.4483, 0.75, 0.4945, 0.75, 0.4945, 0.75, 0.4483, 0.75, 0.625, 0.75, 0.75, 0.75, 0.75, 0.75, 0.625, 0.75, 0.25, 0.75, 0.375, 0.75, 0.375, 0.75, 0.25, 0.75, 0.0, 0.0, 0.0, 0.0, 0.0, 0.0, 0.0, 0.0, 0.0, 0.0, 0.0, 0.0, 0.0, 0.0, 0.0, 0.0, 0.25, 0.5901, 0.375, 0.5901, 0.375, 0.6644, 0.25, 0.6644, 0.4055, 0.5, 0.375, 0.5, 0.375, 0.5, 0.4055, 0.5, 0.0, 0.0, 0.0, 0.0, 0.0, 0.0, 0.0, 0.0, 0.375, 0.5, 0.25, 0.5, 0.25, 0.5, 0.375, 0.5, 0.5839, 0.5, 0.5392, 0.5, 0.5392, 0.5, 0.5839, 0.5, 0.5839, 0.5, 0.5392, 0.5, 0.5392, 0.5, 0.5839, 0.5, 0.5839, 0.5, 0.5392, 0.5, 0.5392, 0.5, 0.5839, 0.5, 0.25, 0.5, 0.375, 0.5, 0.375, 0.5901, 0.25, 0.5901, 0.0, 0.0, 0.0, 0.0, 0.0, 0.0, 0.0, 0.0, 0.4055, 0.5, 0.375, 0.5, 0.375, 0.5, 0.4055, 0.5, 0.375, 0.5, 0.25, 0.5, 0.25, 0.5, 0.375, 0.5, 0.5839, 0.375, 0.625, 0.375, 0.625, 0.5, 0.5839, 0.5, 0.4055, 0.5, 0.375, 0.5, 0.375, 0.5, 0.4055, 0.5, 0.375, 0.5, 0.25, 0.5, 0.25, 0.5, 0.375, 0.5, 0.75, 0.5, 0.625, 0.5, 0.625, 0.5, 0.75, 0.5, 0.75, 0.5, 0.625, 0.5, 0.625, 0.5, 0.75, 0.5, 0.0, 0.0, 0.0, 0.0, 0.0, 0.0, 0.0, 0.0, 0.4945, 0.75, 0.5392, 0.75, 0.5392, 0.75, 0.4945, 0.75, 0.4945, 0.75, 0.5392, 0.75, 0.5392, 0.75, 0.4945, 0.75, 0.75, 0.5, 0.625, 0.5, 0.625, 0.5, 0.75, 0.5, 0.0, 0.0, 0.0, 0.0, 0.0, 0.0, 0.0, 0.0, 0.25, 0.6644, 0.375, 0.6644, 0.375, 0.75, 0.25, 0.75, 0.4945, 0.75, 0.5392, 0.75, 0.5392, 0.75, 0.4945, 0.75, 0.75, 0.5, 0.625, 0.5, 0.625, 0.5, 0.75, 0.5, 0.4055, 0.75, 0.4483, 0.75, 0.4483, 0.75, 0.4055, 0.75, 0.0, 0.0, 0.0, 0.0, 0.0, 0.0, 0.0, 0.0, 0.4055, 0.75, 0.4483, 0.75, 0.4483, 0.75, 0.4055, 0.75, 0.4055, 0.75, 0.4483, 0.75, 0.4483, 0.75, 0.4055, 0.75, 0.4945, 0.5, 0.4483, 0.5, 0.4483, 0.5, 0.4945, 0.5, 0.4945, 0.5, 0.4483, 0.5, 0.4483, 0.5, 0.4945, 0.5, 0.4945, 0.5, 0.4483, 0.5, 0.4483, 0.5, 0.4945, 0.5, 0.5839, 0.5, 0.5839, 0.5, 0.5839, 0.5, 0.5839, 0.5, 0.4055, 0.5, 0.4483, 0.5, 0.4483, 0.5, 0.4055, 0.5, 0.5392, 0.5, 0.5839, 0.5, 0.5839, 0.5, 0.5392, 0.5, 0.5839, 0.75, 0.5839, 0.75, 0.5839, 0.75, 0.5839, 0.75, 0.5839, 0.5, 0.5839, 0.5, 0.5839, 0.5, 0.5839, 0.5, 0.5392, 0.75, 0.4945, 0.75, 0.4945, 0.75, 0.5392, 0.75, 0.4483, 0.5, 0.4055, 0.5, 0.4055, 0.5, 0.4483, 0.5, 0.5839, 0.5, 0.5392, 0.5, 0.5392, 0.5, 0.5839, 0.5, 0.4945, 0.75, 0.4483, 0.75, 0.4483, 0.75, 0.4945, 0.75, 0.4483, 0.5, 0.4945, 0.5, 0.4945, 0.5, 0.4483, 0.5, 0.4945, 0.75, 0.5392, 0.75, 0.5392, 0.75, 0.4945, 0.75, 0.0, 0.0, 0.0, 0.0, 0.0, 0.0, 0.0, 0.0, 0.4483, 0.75, 0.4945, 0.75, 0.4945, 0.75, 0.4483, 0.75, 0.4483, 0.75, 0.4055, 0.75, 0.4055, 0.75, 0.4483, 0.75, 0.5839, 0.75, 0.5392, 0.75, 0.5392, 0.75, 0.5839, 0.75, 0.5839, 0.75, 0.5839, 0.75, 0.5839, 0.75, 0.5839, 0.75, 0.5839, 0.75, 0.5839, 0.75, 0.5839, 0.75, 0.5839, 0.75, 0.0, 0.0, 0.0, 0.0, 0.0, 0.0, 0.0, 0.0, 0.0, 0.0, 0.0, 0.0, 0.0, 0.0, 0.5839, 0.5, 0.5839, 0.5, 0.5839, 0.5, 0.5839, 0.5, 0.4945, 0.5, 0.5392, 0.5, 0.5392, 0.5, 0.4945, 0.5, 0.0, 0.0, 0.0, 0.0, 0.0, 0.0, 0.4055, 0.75, 0.4483, 0.75, 0.4483, 0.75, 0.4055, 0.75, 0.5392, 0.75, 0.5839, 0.75, 0.5839, 0.75, 0.5392, 0.75, 0.0, 0.0, 0.0, 0.0, 0.0, 0.0, 0.0, 0.0, 0.5392, 0.5, 0.4945, 0.5, 0.4945, 0.5, 0.5392, 0.5, 0.4945, 0.5, 0.4483, 0.5, 0.4483, 0.5, 0.4945, 0.5, 0.4055, 0.75, 0.4483, 0.75, 0.4483, 0.75, 0.4055, 0.75, 0.4055, 0.75, 0.4483, 0.75, 0.4483, 0.75, 0.4055, 0.75, 0.4055, 0.75, 0.4483, 0.75, 0.4483, 0.75, 0.4055, 0.75, 0.4055, 0.75, 0.4483, 0.75, 0.4483, 0.75, 0.4055, 0.75, 0.4055, 0.75, 0.4483, 0.75, 0.4483, 0.875, 0.4055, 0.875, 0.4055, 0.5901, 0.4483, 0.5901, 0.4483, 0.6644, 0.4055, 0.6644, 0.0, 0.0, 0.0, 0.0, 0.0, 0.0, 0.0, 0.0, 0.4055, 0.5, 0.4483, 0.5, 0.4483, 0.5901, 0.4055, 0.5901, 0.0, 0.0, 0.0, 0.0, 0.0, 0.0, 0.0, 0.0, 0.4055, 0.375, 0.4483, 0.375, 0.4483, 0.5, 0.4055, 0.5, 0.0, 0.0, 0.0, 0.0, 0.0, 0.0, 0.0, 0.0, 0.4055, 0.75, 0.4483, 0.75, 0.4483, 0.75, 0.4055, 0.75, 0.0, 0.0, 0.0, 0.0, 0.0, 0.0, 0.0, 0.0, 0.4055, 0.6644, 0.4483, 0.6644, 0.4483, 0.75, 0.4055, 0.75, 0.0, 0.0, 0.0, 0.0, 0.0, 0.0, 0.0, 0.0, 0.0, 0.0, 0.0, 0.0, 0.0, 0.0, 0.0, 0.0, 0.0, 0.0, 0.0, 0.0, 0.0, 0.0, 0.0, 0.0, 0.4945, 0.5, 0.4483, 0.5, 0.4483, 0.5, 0.4945, 0.5, 0.4945, 0.5, 0.4483, 0.5, 0.4483, 0.5, 0.4945, 0.5, 0.4945, 0.5, 0.4483, 0.5, 0.4483, 0.5, 0.4945, 0.5, 0.0, 0.0, 0.0, 0.0, 0.0, 0.0, 0.0, 0.0, 0.0, 0.0, 0.0, 0.0, 0.0, 0.0, 0.0, 0.0, 0.0, 0.0, 0.0, 0.0, 0.0, 0.0, 0.0, 0.0, 0.0, 0.0, 0.0, 0.0, 0.0, 0.0, 0.0, 0.0, 0.0, 0.0, 0.0, 0.0, 0.0, 0.0, 0.0, 0.0, 0.0, 0.0, 0.0, 0.0, 0.0, 0.0, 0.0, 0.0, 0.0, 0.0, 0.0, 0.0, 0.0, 0.0, 0.0, 0.0, 0.0, 0.0, 0.0, 0.0, 0.0, 0.0, 0.0, 0.0, 0.0, 0.0, 0.0, 0.0, 0.0, 0.0, 0.0, 0.0, 0.0, 0.0, 0.0, 0.0, 0.0, 0.0, 0.0, 0.0, 0.4945, 0.5, 0.4483, 0.5, 0.4483, 0.5, 0.4945, 0.5, 0.0, 0.0, 0.0, 0.0, 0.0, 0.0, 0.0, 0.0, 0.375, 0.75, 0.4055, 0.75, 0.4055, 0.75, 0.375, 0.75, 0.5392, 0.75, 0.5839, 0.75, 0.5839, 0.75, 0.5392, 0.75, 0.0, 0.0, 0.0, 0.0, 0.0, 0.0, 0.0, 0.0, 0.5839, 0.75, 0.625, 0.75, 0.625, 0.75, 0.5839, 0.75, 0.625, 0.75, 0.75, 0.75, 0.75, 0.75, 0.625, 0.75, 0.625, 0.75, 0.625, 0.75, 0.5839, 0.75, 0.5839, 0.75, 0.625, 0.75, 0.625, 0.75, 0.625, 0.75, 0.625, 0.75, 0.6196, 0.5, 0.5839, 0.5, 0.5839, 0.5, 0.625, 0.6644, 0.625, 0.75, 0.625, 0.75, 0.625, 0.6644, 0.563, 0.5901, 0.5839, 0.5, 0.5839, 0.5, 0.563, 0.5901, 0.5839, 0.75, 0.5619, 0.75, 0.5619, 0.75, 0.5839, 0.75, 0.5532, 0.75, 0.5513, 0.75, 0.5513, 0.75, 0.5532, 0.75, 0.557, 0.6981, 0.5642, 0.6751, 0.5642, 0.6751, 0.557, 0.6981, 0.6231, 0.75, 0.625, 0.75, 0.625, 0.75, 0.625, 0.75, 0.621, 0.75, 0.625, 0.75, 0.5985, 0.75, 0.6042, 0.75, 0.6042, 0.75, 0.5985, 0.75, 0.5839, 0.75, 0.5985, 0.75, 0.5985, 0.75, 0.5839, 0.75, 0.5839, 0.75, 0.5619, 0.75, 0.5619, 0.75, 0.5839, 0.75, 0.625, 0.5, 0.5839, 0.5, 0.6196, 0.5, 0.625, 0.5, 0.5513, 0.75, 0.5719, 0.75, 0.5719, 0.75, 0.5513, 0.75, 0.6042, 0.75, 0.6089, 0.75, 0.6089, 0.75, 0.6042, 0.75, 0.625, 0.75, 0.5839, 0.75, 0.5839, 0.75, 0.625, 0.75, 0.621, 0.75, 0.6089, 0.75, 0.625, 0.75, 0.625, 0.75, 0.6228, 0.75, 0.6231, 0.75, 0.625, 0.75, 0.625, 0.75, 0.5839, 0.75, 0.6089, 0.75, 0.621, 0.75, 0.5839, 0.75, 0.5839, 0.75, 0.6228, 0.75, 0.625, 0.75, 0.625, 0.75, 0.625, 0.75, 0.625, 0.75, 0.625, 0.75, 0.625, 0.75, 0.5513, 0.75, 0.548, 0.75, 0.548, 0.75, 0.5513, 0.75, 0.625, 0.75, 0.625, 0.75, 0.625, 0.75, 0.625, 0.75, 0.625, 0.75, 0.625, 0.75, 0.625, 0.75, 0.625, 0.75, 0.548, 0.75, 0.546, 0.75, 0.546, 0.75, 0.548, 0.75, 0.5619, 0.75, 0.5532, 0.75, 0.5532, 0.75, 0.5619, 0.75, 0.625, 0.5901, 0.625, 0.6644, 0.625, 0.6644, 0.625, 0.5901, 0.6196, 0.5, 0.625, 0.5, 0.625, 0.5, 0.6196, 0.5, 0.5532, 0.75, 0.5513, 0.75, 0.5513, 0.75, 0.5532, 0.75, 0.625, 0.75, 0.625, 0.75, 0.625, 0.75, 0.625, 0.75, 0.625, 0.75, 0.5839, 0.75, 0.5839, 0.75, 0.625, 0.75, 0.625, 0.5, 0.625, 0.5, 0.625, 0.5, 0.625, 0.5, 0.546, 0.75, 0.552, 0.6644, 0.552, 0.6644, 0.546, 0.75, 0.625, 0.75, 0.625, 0.75, 0.625, 0.75, 0.625, 0.75, 0.625, 0.75, 0.625, 0.75, 0.625, 0.75, 0.625, 0.75, 0.552, 0.6644, 0.563, 0.5901, 0.563, 0.5901, 0.552, 0.6644, 0.625, 0.5, 0.625, 0.5901, 0.625, 0.5901, 0.625, 0.5, 0.625, 0.75, 0.625, 0.75, 0.625, 0.75, 0.625, 0.75, 0.5839, 0.5, 0.6196, 0.5, 0.6196, 0.5, 0.5839, 0.5, 0.5839, 0.5901, 0.625, 0.5901, 0.625, 0.6644, 0.5967, 0.6644, 0.5982, 0.6498, 0.5839, 0.6572, 0.5722, 0.6644, 0.5839, 0.6572, 0.5839, 0.6572, 0.5722, 0.6644, 0.5839, 0.75, 0.6231, 0.75, 0.6228, 0.75, 0.5839, 0.75, 0.5719, 0.75, 0.5839, 0.75, 0.5839, 0.75, 0.5619, 0.75, 0.5532, 0.75, 0.5839, 0.75, 0.5839, 0.75, 0.5839, 0.75, 0.5985, 0.75, 0.6042, 0.75, 0.6089, 0.75, 0.5839, 0.75, 0.5839, 0.75, 0.5619, 0.75, 0.5839, 0.75, 0.5532, 0.75, 0.5513, 0.75, 0.5719, 0.75, 0.5839, 0.75, 0.5839, 0.75, 0.6089, 0.75, 0.621, 0.75, 0.621, 0.75, 0.6089, 0.75, 0.6231, 0.75, 0.6228, 0.75, 0.6228, 0.75, 0.6231, 0.75, 0.5719, 0.75, 0.5839, 0.75, 0.5839, 0.75, 0.5719, 0.75, 0.6228, 0.75, 0.625, 0.75, 0.625, 0.75, 0.6228, 0.75, 0.5619, 0.75, 0.5532, 0.75, 0.5532, 0.75, 0.5619, 0.75, 0.5839, 0.75, 0.5959, 0.75, 0.6008, 0.75, 0.5839, 0.75, 0.5982, 0.6498, 0.5967, 0.6644, 0.5967, 0.6644, 0.5982, 0.6498, 0.5839, 0.75, 0.5641, 0.75, 0.5641, 0.75, 0.5839, 0.75, 0.5641, 0.75, 0.5839, 0.75, 0.5839, 0.75, 0.5719, 0.75, 0.5959, 0.75, 0.5967, 0.6644, 0.625, 0.6644, 0.625, 0.75, 0.5967, 0.6644, 0.5959, 0.75, 0.5959, 0.75, 0.5967, 0.6644, 0.5839, 0.75, 0.6008, 0.75, 0.5959, 0.75, 0.625, 0.75, 0.625, 0.75, 0.6089, 0.75, 0.6042, 0.75, 0.5985, 0.75, 0.5839, 0.75, 0.5642, 0.6751, 0.5722, 0.6644, 0.5722, 0.6644, 0.5642, 0.6751, 0.5839, 0.6644, 0.5967, 0.6644, 0.5959, 0.75, 0.5839, 0.75, 0.551, 0.75, 0.557, 0.6981, 0.5642, 0.6751, 0.5722, 0.6644, 0.5839, 0.6644, 0.5839, 0.75, 0.5534, 0.75, 0.551, 0.75, 0.5839, 0.75, 0.5839, 0.75, 0.5641, 0.75, 0.5722, 0.6644, 0.5839, 0.6572, 0.5839, 0.6644, 0.5839, 0.6572, 0.5982, 0.6498, 0.5967, 0.6644, 0.5839, 0.6644, 0.5839, 0.6572, 0.5982, 0.6498, 0.5982, 0.6498, 0.5839, 0.6572, 0.551, 0.75, 0.557, 0.6981, 0.557, 0.6981, 0.551, 0.75, 0.5959, 0.75, 0.6008, 0.75, 0.6008, 0.75, 0.5959, 0.75, 0.5534, 0.75, 0.551, 0.75, 0.551, 0.75, 0.5534, 0.75, 0.6008, 0.75, 0.5839, 0.75, 0.5839, 0.75, 0.6008, 0.75, 0.5513, 0.75, 0.5534, 0.75, 0.5641, 0.75, 0.5719, 0.75, 0.0, 0.0, 0.0, 0.0, 0.0, 0.0, 0.0, 0.0, 0.0, 0.0, 0.0, 0.0, 0.5641, 0.75, 0.5641, 0.75, 0.0, 0.0, 0.548, 0.75, 0.546, 0.75, 0.551, 0.75, 0.5534, 0.75, 0.5513, 0.75, 0.548, 0.75, 0.5534, 0.75, 0.5538, 0.75, 0.5641, 0.75, 0.5719, 0.75, 0.563, 0.5901, 0.5839, 0.5, 0.5839, 0.5901, 0.552, 0.6644, 0.563, 0.5901, 0.5839, 0.5901, 0.5839, 0.6572, 0.5722, 0.6644, 0.546, 0.75, 0.552, 0.6644, 0.5722, 0.6644, 0.5642, 0.6751, 0.557, 0.6981, 0.551, 0.75, 0.5839, 0.75, 0.5839, 0.75, 0.621, 0.75, 0.0, 0.0, 0.6231, 0.75, 0.621, 0.75, 0.625, 0.75, 0.625, 0.75, 0.6231, 0.75, 0.6231, 0.75, 0.0, 0.0, 0.621, 0.75, 0.6228, 0.75, 0.625, 0.75, 0.625, 0.75, 0.625, 0.6644, 0.75, 0.6644, 0.75, 0.75, 0.625, 0.75, 0.625, 0.5, 0.75, 0.5, 0.75, 0.5901, 0.625, 0.5901, 0.75, 0.5, 0.625, 0.5, 0.625, 0.5, 0.75, 0.5, 0.625, 0.5901, 0.75, 0.5901, 0.75, 0.6644, 0.625, 0.6644, 0.625, 0.75, 0.75, 0.75, 0.75, 0.75, 0.625, 0.75, 0.625, 0.75, 0.75, 0.75, 0.75, 0.75, 0.625, 0.75, 0.625, 0.75, 0.75, 0.75, 0.75, 0.75, 0.625, 0.75, 0.625, 0.75, 0.625, 0.75, 0.625, 0.75, 0.75, 0.75, 0.75, 0.75, 0.625, 0.75, 0.625, 0.75, 0.625, 0.75, 0.625, 0.75, 0.75, 0.75, 0.75, 0.75, 0.625, 0.75])
me_cube_001.use_remesh_fix_poles = True
me_cube_001.use_remesh_preserve_attributes = False
me_cube_001.update()

# ---- objects
ob_light = bpy.data.objects.new('Light', light_light)
ob_camera = bpy.data.objects.new('Camera', cam_camera)
ob_empty = bpy.data.objects.new('Empty', None)
ob_cube = bpy.data.objects.new('Cube', me_cube_001)
ob_empty_001 = bpy.data.objects.new('Empty.001', None)

# ---- transforms, parenting, visibility, modifiers, constraints
ob_light.location = (4.076, 1.005, 5.904)
ob_light.rotation_euler = (0.6503, 0.05522, 1.866)
ob_light.lock_rotations_4d = False
ob_light.empty_display_type = 'ARROWS'
ob_light.color = (0.0, 0.0, 0.0, 0.0)
ob_light.lineart.crease_threshold = 0.0
ob_camera.location = (7.359, -6.926, 4.958)
ob_camera.rotation_euler = (1.109, 0.0, 0.8149)
ob_camera.lock_rotations_4d = False
ob_camera.empty_display_type = 'ARROWS'
ob_camera.color = (0.0, 0.0, 0.0, 0.0)
ob_camera.display_type = 'WIRE'
ob_camera.lineart.crease_threshold = 0.0
ob_empty.location = (-0.006561, -0.0009911, 0.0009296)
ob_empty.rotation_euler = (1.571, 0.0, 1.571)
ob_empty.scale = (1.823, 1.823, 1.823)
ob_empty.empty_display_type = 'IMAGE'
ob_empty.empty_display_size = 5.0
ob_cube.location = (0.0, 0.0, 0.0)
ob_cube.scale = (1.142, 1.0, 1.0)
_m = ob_cube.modifiers.new('Mirror', 'MIRROR')
_m.use_clip = True
ob_empty_001.location = (0.0, 3.336, 0.3944)
ob_empty_001.rotation_euler = (1.571, 0.0, 0.0)
ob_empty_001.empty_display_type = 'IMAGE'
ob_empty_001.empty_display_size = 5.0

# ---- collection membership
col_collection.objects.link(ob_light)
col_collection.objects.link(ob_camera)
col_collection.objects.link(ob_empty)
col_collection.objects.link(ob_cube)
col_collection.objects.link(ob_empty_001)

# ---- scene / render settings (as saved in the file)
scene.camera = ob_camera
scene.frame_start = 1; scene.frame_end = 250; scene.frame_set(1)
scene.render.engine = 'BLENDER_EEVEE_NEXT'
scene.cycles.sampling_pattern = 'TABULATED_SOBOL'
scene.cycles.use_light_tree = False
scene.view_settings.view_transform = 'Filmic'
bpy.context.view_layer.update()
